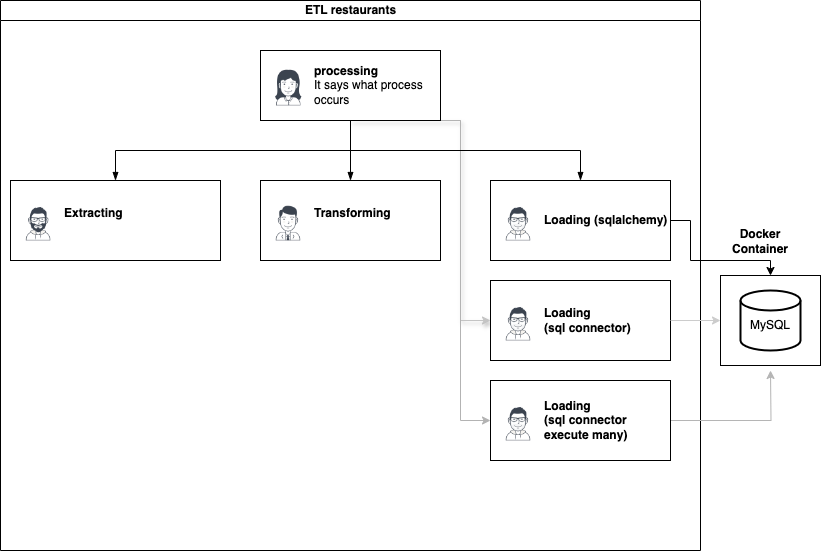

The diagram above was exported from draw.io. Its source (the exported page's mxGraphModel, read from the mxfile embedded in the PNG):
<mxGraphModel dx="794" dy="481" grid="1" gridSize="10" guides="1" tooltips="1" connect="1" arrows="1" fold="1" page="1" pageScale="1" pageWidth="827" pageHeight="1169" math="0" shadow="0">
  <root>
    <mxCell id="0" />
    <mxCell id="1" parent="0" />
    <mxCell id="dNxyNK7c78bLwvsdeMH5-11" value="ETL restaurants" style="swimlane;html=1;startSize=20;horizontal=1;containerType=tree;glass=0;" parent="1" vertex="1">
      <mxGeometry y="80" width="700" height="550" as="geometry" />
    </mxCell>
    <mxCell id="sBJNHGDN1IIKu9OgmJXy-19" style="edgeStyle=orthogonalEdgeStyle;rounded=0;orthogonalLoop=1;jettySize=auto;html=1;exitX=0.5;exitY=1;exitDx=0;exitDy=0;shadow=1;strokeColor=#C4C4C4;" edge="1" parent="dNxyNK7c78bLwvsdeMH5-11" source="dNxyNK7c78bLwvsdeMH5-12" target="sBJNHGDN1IIKu9OgmJXy-1">
      <mxGeometry relative="1" as="geometry">
        <Array as="points">
          <mxPoint x="460" y="120" />
          <mxPoint x="460" y="320" />
        </Array>
      </mxGeometry>
    </mxCell>
    <mxCell id="sBJNHGDN1IIKu9OgmJXy-21" style="edgeStyle=orthogonalEdgeStyle;rounded=0;orthogonalLoop=1;jettySize=auto;html=1;exitX=0.5;exitY=1;exitDx=0;exitDy=0;entryX=0;entryY=0.5;entryDx=0;entryDy=0;strokeColor=#B3B3B3;" edge="1" parent="dNxyNK7c78bLwvsdeMH5-11" source="dNxyNK7c78bLwvsdeMH5-12" target="sBJNHGDN1IIKu9OgmJXy-2">
      <mxGeometry relative="1" as="geometry">
        <Array as="points">
          <mxPoint x="460" y="120" />
          <mxPoint x="460" y="420" />
        </Array>
      </mxGeometry>
    </mxCell>
    <UserObject label="processing&lt;br&gt;&lt;span style=&quot;font-weight: normal;&quot;&gt;It says what process occurs&lt;/span&gt;" name="Tessa Miller" position="CFO" location="Office 1" email="me@example.com" placeholders="1" link="https://www.draw.io" id="dNxyNK7c78bLwvsdeMH5-12">
      <mxCell style="label;image=https://cdn3.iconfinder.com/data/icons/user-avatars-1/512/users-3-128.png;whiteSpace=wrap;html=1;rounded=0;glass=0;treeMoving=1;treeFolding=1;" parent="dNxyNK7c78bLwvsdeMH5-11" vertex="1">
        <mxGeometry x="260" y="50" width="180" height="70" as="geometry" />
      </mxCell>
    </UserObject>
    <mxCell id="dNxyNK7c78bLwvsdeMH5-13" value="" style="endArrow=blockThin;endFill=1;fontSize=11;edgeStyle=elbowEdgeStyle;elbow=vertical;rounded=0;" parent="dNxyNK7c78bLwvsdeMH5-11" source="dNxyNK7c78bLwvsdeMH5-12" target="dNxyNK7c78bLwvsdeMH5-14" edge="1">
      <mxGeometry relative="1" as="geometry" />
    </mxCell>
    <UserObject label="Extracting&lt;div&gt;&lt;br&gt;&lt;/div&gt;" name="Edward Morrison" position="Brand Manager" location="Office 2" email="me@example.com" placeholders="1" link="https://www.draw.io" id="dNxyNK7c78bLwvsdeMH5-14">
      <mxCell style="label;image=https://cdn3.iconfinder.com/data/icons/user-avatars-1/512/users-10-3-128.png;whiteSpace=wrap;html=1;rounded=0;glass=0;treeFolding=1;treeMoving=1;" parent="dNxyNK7c78bLwvsdeMH5-11" vertex="1">
        <mxGeometry x="10" y="180" width="210" height="80" as="geometry" />
      </mxCell>
    </UserObject>
    <mxCell id="dNxyNK7c78bLwvsdeMH5-15" value="" style="endArrow=blockThin;endFill=1;fontSize=11;edgeStyle=elbowEdgeStyle;elbow=vertical;rounded=0;" parent="dNxyNK7c78bLwvsdeMH5-11" source="dNxyNK7c78bLwvsdeMH5-12" target="dNxyNK7c78bLwvsdeMH5-16" edge="1">
      <mxGeometry relative="1" as="geometry" />
    </mxCell>
    <UserObject label="Transforming&lt;div&gt;&lt;br&gt;&lt;/div&gt;" name="Evan Valet" position="HR Director" location="Office 4" email="me@example.com" placeholders="1" link="https://www.draw.io" id="dNxyNK7c78bLwvsdeMH5-16">
      <mxCell style="label;image=https://cdn3.iconfinder.com/data/icons/user-avatars-1/512/users-9-2-128.png;whiteSpace=wrap;html=1;rounded=0;glass=0;treeFolding=1;treeMoving=1;" parent="dNxyNK7c78bLwvsdeMH5-11" vertex="1">
        <mxGeometry x="260" y="180" width="180" height="80" as="geometry" />
      </mxCell>
    </UserObject>
    <mxCell id="dNxyNK7c78bLwvsdeMH5-17" value="" style="endArrow=blockThin;endFill=1;fontSize=11;edgeStyle=elbowEdgeStyle;elbow=vertical;rounded=0;" parent="dNxyNK7c78bLwvsdeMH5-11" source="dNxyNK7c78bLwvsdeMH5-12" target="dNxyNK7c78bLwvsdeMH5-18" edge="1">
      <mxGeometry relative="1" as="geometry" />
    </mxCell>
    <UserObject label="Loading (sqlalchemy)" name="Alison Donovan" position="System Admin" location="Office 3" email="me@example.com" placeholders="1" link="https://www.draw.io" id="dNxyNK7c78bLwvsdeMH5-18">
      <mxCell style="label;image=https://cdn3.iconfinder.com/data/icons/user-avatars-1/512/users-2-128.png;whiteSpace=wrap;html=1;rounded=0;glass=0;" parent="dNxyNK7c78bLwvsdeMH5-11" vertex="1">
        <mxGeometry x="490" y="180" width="180" height="80" as="geometry" />
      </mxCell>
    </UserObject>
    <mxCell id="ce435FYhuB5DkT2Mngn4-1" style="edgeStyle=orthogonalEdgeStyle;rounded=0;orthogonalLoop=1;jettySize=auto;html=1;exitX=0.5;exitY=1;exitDx=0;exitDy=0;" parent="dNxyNK7c78bLwvsdeMH5-11" source="dNxyNK7c78bLwvsdeMH5-18" target="dNxyNK7c78bLwvsdeMH5-18" edge="1">
      <mxGeometry relative="1" as="geometry" />
    </mxCell>
    <UserObject label="Loading&amp;nbsp;&lt;div&gt;(sql connector)&lt;/div&gt;" name="Alison Donovan" position="System Admin" location="Office 3" email="me@example.com" placeholders="1" link="https://www.draw.io" id="sBJNHGDN1IIKu9OgmJXy-1">
      <mxCell style="label;image=https://cdn3.iconfinder.com/data/icons/user-avatars-1/512/users-2-128.png;whiteSpace=wrap;html=1;rounded=0;glass=0;" vertex="1" parent="dNxyNK7c78bLwvsdeMH5-11">
        <mxGeometry x="490" y="280" width="180" height="80" as="geometry" />
      </mxCell>
    </UserObject>
    <mxCell id="sBJNHGDN1IIKu9OgmJXy-25" style="edgeStyle=orthogonalEdgeStyle;rounded=0;orthogonalLoop=1;jettySize=auto;html=1;exitX=1;exitY=0.5;exitDx=0;exitDy=0;fillColor=#C9C9C9;strokeColor=#B5B5B5;" edge="1" parent="dNxyNK7c78bLwvsdeMH5-11" source="sBJNHGDN1IIKu9OgmJXy-2">
      <mxGeometry relative="1" as="geometry">
        <mxPoint x="770" y="370" as="targetPoint" />
      </mxGeometry>
    </mxCell>
    <UserObject label="Loading&lt;div&gt;(sql connector execute many)&lt;br&gt;&lt;/div&gt;" name="Alison Donovan" position="System Admin" location="Office 3" email="me@example.com" placeholders="1" link="https://www.draw.io" id="sBJNHGDN1IIKu9OgmJXy-2">
      <mxCell style="label;image=https://cdn3.iconfinder.com/data/icons/user-avatars-1/512/users-2-128.png;whiteSpace=wrap;html=1;rounded=0;glass=0;" vertex="1" parent="dNxyNK7c78bLwvsdeMH5-11">
        <mxGeometry x="490" y="380" width="180" height="80" as="geometry" />
      </mxCell>
    </UserObject>
    <mxCell id="sBJNHGDN1IIKu9OgmJXy-16" value="" style="rounded=0;whiteSpace=wrap;html=1;" vertex="1" parent="1">
      <mxGeometry x="720" y="355" width="100" height="90" as="geometry" />
    </mxCell>
    <mxCell id="sBJNHGDN1IIKu9OgmJXy-4" value="" style="strokeWidth=2;html=1;shape=mxgraph.flowchart.database;whiteSpace=wrap;" vertex="1" parent="1">
      <mxGeometry x="740" y="370" width="60" height="60" as="geometry" />
    </mxCell>
    <mxCell id="sBJNHGDN1IIKu9OgmJXy-17" value="MySQL" style="text;html=1;align=center;verticalAlign=middle;whiteSpace=wrap;rounded=0;" vertex="1" parent="1">
      <mxGeometry x="740" y="390" width="60" height="30" as="geometry" />
    </mxCell>
    <mxCell id="sBJNHGDN1IIKu9OgmJXy-18" value="&lt;b&gt;Docker Container&lt;/b&gt;" style="text;html=1;align=center;verticalAlign=middle;whiteSpace=wrap;rounded=0;" vertex="1" parent="1">
      <mxGeometry x="720" y="306" width="80" height="30" as="geometry" />
    </mxCell>
    <mxCell id="sBJNHGDN1IIKu9OgmJXy-22" style="edgeStyle=orthogonalEdgeStyle;rounded=0;orthogonalLoop=1;jettySize=auto;html=1;exitX=1;exitY=0.5;exitDx=0;exitDy=0;" edge="1" parent="1" source="dNxyNK7c78bLwvsdeMH5-18" target="sBJNHGDN1IIKu9OgmJXy-16">
      <mxGeometry relative="1" as="geometry">
        <Array as="points">
          <mxPoint x="690" y="300" />
          <mxPoint x="690" y="340" />
          <mxPoint x="770" y="340" />
        </Array>
      </mxGeometry>
    </mxCell>
    <mxCell id="sBJNHGDN1IIKu9OgmJXy-24" style="edgeStyle=orthogonalEdgeStyle;rounded=0;orthogonalLoop=1;jettySize=auto;html=1;exitX=1;exitY=0.5;exitDx=0;exitDy=0;entryX=0;entryY=0.5;entryDx=0;entryDy=0;strokeColor=#CCCCCC;" edge="1" parent="1" source="sBJNHGDN1IIKu9OgmJXy-1" target="sBJNHGDN1IIKu9OgmJXy-16">
      <mxGeometry relative="1" as="geometry" />
    </mxCell>
  </root>
</mxGraphModel>